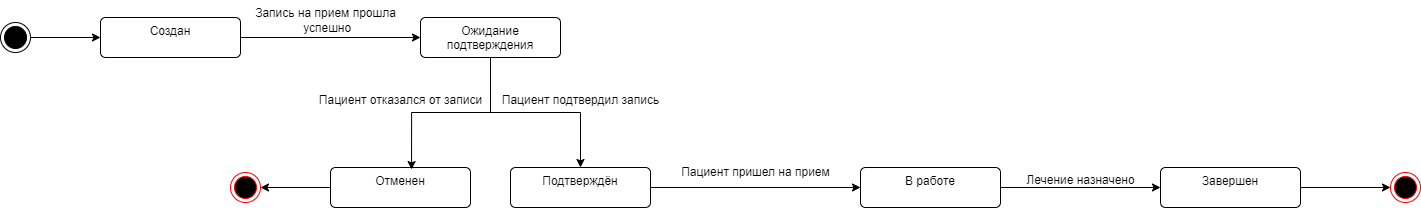

The diagram above was exported from draw.io. Its source (the exported page's mxGraphModel, read from the mxfile embedded in the PNG):
<mxGraphModel dx="1598" dy="1851" grid="1" gridSize="10" guides="1" tooltips="1" connect="1" arrows="1" fold="1" page="1" pageScale="1" pageWidth="827" pageHeight="1169" math="0" shadow="0">
  <root>
    <mxCell id="0" />
    <mxCell id="1" parent="0" />
    <mxCell id="AA-2L3lq5T6qb6YOVWy0-6" style="edgeStyle=orthogonalEdgeStyle;rounded=0;orthogonalLoop=1;jettySize=auto;html=1;exitX=1;exitY=0.5;exitDx=0;exitDy=0;" parent="1" source="AA-2L3lq5T6qb6YOVWy0-2" target="AA-2L3lq5T6qb6YOVWy0-4" edge="1">
      <mxGeometry relative="1" as="geometry" />
    </mxCell>
    <mxCell id="AA-2L3lq5T6qb6YOVWy0-2" value="Cоздан" style="html=1;align=center;verticalAlign=top;rounded=1;absoluteArcSize=1;arcSize=10;dashed=0;whiteSpace=wrap;" parent="1" vertex="1">
      <mxGeometry x="350" y="-860" width="140" height="40" as="geometry" />
    </mxCell>
    <mxCell id="AA-2L3lq5T6qb6YOVWy0-5" style="edgeStyle=orthogonalEdgeStyle;rounded=0;orthogonalLoop=1;jettySize=auto;html=1;" parent="1" source="AA-2L3lq5T6qb6YOVWy0-3" target="AA-2L3lq5T6qb6YOVWy0-2" edge="1">
      <mxGeometry relative="1" as="geometry" />
    </mxCell>
    <mxCell id="AA-2L3lq5T6qb6YOVWy0-3" value="" style="ellipse;html=1;shape=endState;fillColor=strokeColor;" parent="1" vertex="1">
      <mxGeometry x="250" y="-855" width="30" height="30" as="geometry" />
    </mxCell>
    <mxCell id="AA-2L3lq5T6qb6YOVWy0-16" style="edgeStyle=orthogonalEdgeStyle;rounded=0;orthogonalLoop=1;jettySize=auto;html=1;exitX=0.5;exitY=1;exitDx=0;exitDy=0;entryX=0.5;entryY=0;entryDx=0;entryDy=0;" parent="1" source="AA-2L3lq5T6qb6YOVWy0-4" target="AA-2L3lq5T6qb6YOVWy0-10" edge="1">
      <mxGeometry relative="1" as="geometry" />
    </mxCell>
    <mxCell id="AA-2L3lq5T6qb6YOVWy0-4" value="Ожидание подтверждения" style="html=1;align=center;verticalAlign=top;rounded=1;absoluteArcSize=1;arcSize=10;dashed=0;whiteSpace=wrap;" parent="1" vertex="1">
      <mxGeometry x="670" y="-860" width="140" height="40" as="geometry" />
    </mxCell>
    <mxCell id="AA-2L3lq5T6qb6YOVWy0-7" value="Запись на прием прошла&lt;div&gt;&amp;nbsp;успешно&lt;/div&gt;" style="text;html=1;align=center;verticalAlign=middle;resizable=0;points=[];autosize=1;strokeColor=none;fillColor=none;" parent="1" vertex="1">
      <mxGeometry x="495" y="-877" width="160" height="40" as="geometry" />
    </mxCell>
    <mxCell id="AA-2L3lq5T6qb6YOVWy0-20" style="edgeStyle=orthogonalEdgeStyle;rounded=0;orthogonalLoop=1;jettySize=auto;html=1;exitX=0;exitY=0.5;exitDx=0;exitDy=0;entryX=1;entryY=0.5;entryDx=0;entryDy=0;" parent="1" source="AA-2L3lq5T6qb6YOVWy0-9" target="AA-2L3lq5T6qb6YOVWy0-19" edge="1">
      <mxGeometry relative="1" as="geometry" />
    </mxCell>
    <mxCell id="AA-2L3lq5T6qb6YOVWy0-9" value="Отменен" style="html=1;align=center;verticalAlign=top;rounded=1;absoluteArcSize=1;arcSize=10;dashed=0;whiteSpace=wrap;" parent="1" vertex="1">
      <mxGeometry x="580" y="-710" width="140" height="40" as="geometry" />
    </mxCell>
    <mxCell id="AA-2L3lq5T6qb6YOVWy0-22" style="edgeStyle=orthogonalEdgeStyle;rounded=0;orthogonalLoop=1;jettySize=auto;html=1;exitX=1;exitY=0.5;exitDx=0;exitDy=0;entryX=0;entryY=0.5;entryDx=0;entryDy=0;" parent="1" source="AA-2L3lq5T6qb6YOVWy0-10" target="AA-2L3lq5T6qb6YOVWy0-21" edge="1">
      <mxGeometry relative="1" as="geometry" />
    </mxCell>
    <mxCell id="AA-2L3lq5T6qb6YOVWy0-10" value="Подтверждён" style="html=1;align=center;verticalAlign=top;rounded=1;absoluteArcSize=1;arcSize=10;dashed=0;whiteSpace=wrap;" parent="1" vertex="1">
      <mxGeometry x="760" y="-710" width="140" height="40" as="geometry" />
    </mxCell>
    <mxCell id="AA-2L3lq5T6qb6YOVWy0-15" style="edgeStyle=orthogonalEdgeStyle;rounded=0;orthogonalLoop=1;jettySize=auto;html=1;exitX=0.5;exitY=1;exitDx=0;exitDy=0;entryX=0.579;entryY=0.05;entryDx=0;entryDy=0;entryPerimeter=0;" parent="1" source="AA-2L3lq5T6qb6YOVWy0-4" target="AA-2L3lq5T6qb6YOVWy0-9" edge="1">
      <mxGeometry relative="1" as="geometry" />
    </mxCell>
    <mxCell id="AA-2L3lq5T6qb6YOVWy0-17" value="Пациент подтвердил запись&lt;div&gt;&lt;br&gt;&lt;/div&gt;" style="text;html=1;align=center;verticalAlign=middle;resizable=0;points=[];autosize=1;strokeColor=none;fillColor=none;" parent="1" vertex="1">
      <mxGeometry x="740" y="-790" width="180" height="40" as="geometry" />
    </mxCell>
    <mxCell id="AA-2L3lq5T6qb6YOVWy0-18" value="Пациент отказался от записи&lt;div&gt;&lt;br&gt;&lt;/div&gt;" style="text;html=1;align=center;verticalAlign=middle;resizable=0;points=[];autosize=1;strokeColor=none;fillColor=none;" parent="1" vertex="1">
      <mxGeometry x="555" y="-790" width="190" height="40" as="geometry" />
    </mxCell>
    <mxCell id="AA-2L3lq5T6qb6YOVWy0-19" value="" style="ellipse;html=1;shape=endState;fillColor=#000000;strokeColor=#ff0000;" parent="1" vertex="1">
      <mxGeometry x="480" y="-705" width="30" height="30" as="geometry" />
    </mxCell>
    <mxCell id="LWPKtSlbyGiIwelbqdhC-2" style="edgeStyle=orthogonalEdgeStyle;rounded=0;orthogonalLoop=1;jettySize=auto;html=1;exitX=1;exitY=0.5;exitDx=0;exitDy=0;" parent="1" source="AA-2L3lq5T6qb6YOVWy0-21" target="LWPKtSlbyGiIwelbqdhC-1" edge="1">
      <mxGeometry relative="1" as="geometry" />
    </mxCell>
    <mxCell id="AA-2L3lq5T6qb6YOVWy0-21" value="В работе" style="html=1;align=center;verticalAlign=top;rounded=1;absoluteArcSize=1;arcSize=10;dashed=0;whiteSpace=wrap;" parent="1" vertex="1">
      <mxGeometry x="1110" y="-710" width="140" height="40" as="geometry" />
    </mxCell>
    <mxCell id="AA-2L3lq5T6qb6YOVWy0-23" value="Пациент пришел на прием" style="text;html=1;align=center;verticalAlign=middle;resizable=0;points=[];autosize=1;strokeColor=none;fillColor=none;" parent="1" vertex="1">
      <mxGeometry x="920" y="-720" width="170" height="30" as="geometry" />
    </mxCell>
    <mxCell id="LWPKtSlbyGiIwelbqdhC-5" style="edgeStyle=orthogonalEdgeStyle;rounded=0;orthogonalLoop=1;jettySize=auto;html=1;exitX=1;exitY=0.5;exitDx=0;exitDy=0;entryX=0;entryY=0.5;entryDx=0;entryDy=0;" parent="1" source="LWPKtSlbyGiIwelbqdhC-1" target="LWPKtSlbyGiIwelbqdhC-4" edge="1">
      <mxGeometry relative="1" as="geometry" />
    </mxCell>
    <mxCell id="LWPKtSlbyGiIwelbqdhC-1" value="Завершен" style="html=1;align=center;verticalAlign=top;rounded=1;absoluteArcSize=1;arcSize=10;dashed=0;whiteSpace=wrap;" parent="1" vertex="1">
      <mxGeometry x="1410" y="-710" width="140" height="40" as="geometry" />
    </mxCell>
    <mxCell id="LWPKtSlbyGiIwelbqdhC-3" value="Лечение назначено" style="text;html=1;align=center;verticalAlign=middle;resizable=0;points=[];autosize=1;strokeColor=none;fillColor=none;" parent="1" vertex="1">
      <mxGeometry x="1265" y="-712" width="130" height="30" as="geometry" />
    </mxCell>
    <mxCell id="LWPKtSlbyGiIwelbqdhC-4" value="" style="ellipse;html=1;shape=endState;fillColor=#000000;strokeColor=#ff0000;" parent="1" vertex="1">
      <mxGeometry x="1640" y="-705" width="30" height="30" as="geometry" />
    </mxCell>
  </root>
</mxGraphModel>